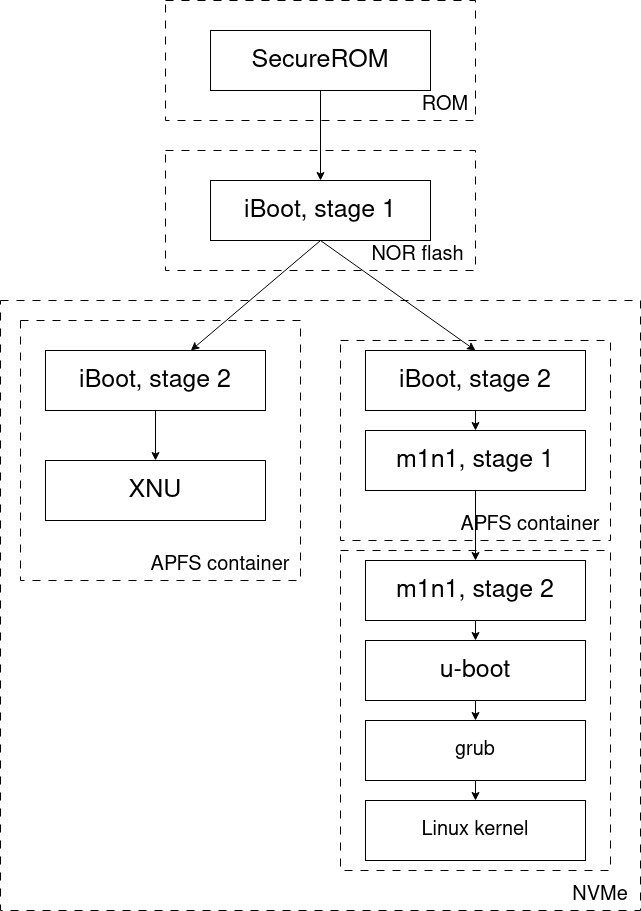

The diagram above was exported from draw.io. Its source (the exported page's mxGraphModel, read from the mxfile embedded in the PNG):
<mxGraphModel dx="931" dy="677" grid="1" gridSize="10" guides="1" tooltips="1" connect="1" arrows="1" fold="1" page="1" pageScale="1" pageWidth="2339" pageHeight="3300" math="0" shadow="0">
  <root>
    <mxCell id="0" />
    <mxCell id="1" parent="0" />
    <mxCell id="4XU622ndrZmGhha7lrXf-16" parent="1" style="rounded=0;whiteSpace=wrap;html=1;fillColor=none;dashed=1;dashPattern=8 8;" value="" vertex="1">
      <mxGeometry height="610" width="640" x="50" y="370" as="geometry" />
    </mxCell>
    <mxCell id="4XU622ndrZmGhha7lrXf-5" parent="1" style="rounded=0;whiteSpace=wrap;html=1;fillColor=none;dashed=1;dashPattern=8 8;" value="" vertex="1">
      <mxGeometry height="120" width="310" x="215" y="220" as="geometry" />
    </mxCell>
    <mxCell id="4XU622ndrZmGhha7lrXf-6" parent="1" style="rounded=0;whiteSpace=wrap;html=1;fillColor=none;dashed=1;dashPattern=8 8;" value="" vertex="1">
      <mxGeometry height="120" width="310" x="215" y="70" as="geometry" />
    </mxCell>
    <mxCell id="4XU622ndrZmGhha7lrXf-9" parent="1" style="rounded=0;whiteSpace=wrap;html=1;fillColor=none;dashed=1;dashPattern=8 8;" value="" vertex="1">
      <mxGeometry height="260" width="280" x="70" y="390" as="geometry" />
    </mxCell>
    <mxCell id="4XU622ndrZmGhha7lrXf-7" parent="1" style="rounded=0;whiteSpace=wrap;html=1;fillColor=none;dashed=1;dashPattern=8 8;" value="" vertex="1">
      <mxGeometry height="200" width="270" x="390" y="410" as="geometry" />
    </mxCell>
    <mxCell id="4XU622ndrZmGhha7lrXf-1" parent="1" style="rounded=0;whiteSpace=wrap;html=1;" value="&lt;font style=&quot;font-size: 25px;&quot;&gt;SecureROM&lt;/font&gt;" vertex="1">
      <mxGeometry height="60" width="220" x="260" y="100" as="geometry" />
    </mxCell>
    <mxCell id="4XU622ndrZmGhha7lrXf-21" edge="1" parent="1" source="4XU622ndrZmGhha7lrXf-1" style="edgeStyle=orthogonalEdgeStyle;rounded=0;orthogonalLoop=1;jettySize=auto;html=1;" target="4XU622ndrZmGhha7lrXf-2" value="">
      <mxGeometry relative="1" as="geometry" />
    </mxCell>
    <mxCell id="4XU622ndrZmGhha7lrXf-2" parent="1" style="rounded=0;whiteSpace=wrap;html=1;" value="&lt;font style=&quot;font-size: 25px;&quot;&gt;iBoot, stage 1&lt;/font&gt;" vertex="1">
      <mxGeometry height="60" width="220" x="260" y="250" as="geometry" />
    </mxCell>
    <mxCell id="4XU622ndrZmGhha7lrXf-3" parent="1" style="rounded=0;whiteSpace=wrap;html=1;" value="&lt;font style=&quot;font-size: 25px;&quot;&gt;iBoot, stage 2&lt;/font&gt;" vertex="1">
      <mxGeometry height="60" width="220" x="415" y="420" as="geometry" />
    </mxCell>
    <mxCell id="4XU622ndrZmGhha7lrXf-24" edge="1" parent="1" source="4XU622ndrZmGhha7lrXf-4" style="edgeStyle=orthogonalEdgeStyle;rounded=0;orthogonalLoop=1;jettySize=auto;html=1;" target="4XU622ndrZmGhha7lrXf-10" value="">
      <mxGeometry relative="1" as="geometry" />
    </mxCell>
    <mxCell id="4XU622ndrZmGhha7lrXf-4" parent="1" style="rounded=0;whiteSpace=wrap;html=1;" value="&lt;font style=&quot;font-size: 25px;&quot;&gt;iBoot, stage 2&lt;/font&gt;" vertex="1">
      <mxGeometry height="60" width="220" x="95" y="420" as="geometry" />
    </mxCell>
    <mxCell id="4XU622ndrZmGhha7lrXf-10" parent="1" style="rounded=0;whiteSpace=wrap;html=1;" value="&lt;font style=&quot;font-size: 25px;&quot;&gt;XNU&lt;/font&gt;" vertex="1">
      <mxGeometry height="60" width="220" x="95" y="530" as="geometry" />
    </mxCell>
    <mxCell id="4XU622ndrZmGhha7lrXf-11" parent="1" style="rounded=0;whiteSpace=wrap;html=1;" value="&lt;font style=&quot;font-size: 25px;&quot;&gt;m1n1, stage 1&lt;/font&gt;" vertex="1">
      <mxGeometry height="60" width="220" x="415" y="500" as="geometry" />
    </mxCell>
    <mxCell id="4XU622ndrZmGhha7lrXf-12" parent="1" style="rounded=0;whiteSpace=wrap;html=1;" value="&lt;font style=&quot;font-size: 25px;&quot;&gt;m1n1, stage 2&lt;/font&gt;" vertex="1">
      <mxGeometry height="60" width="220" x="415" y="630" as="geometry" />
    </mxCell>
    <mxCell id="4XU622ndrZmGhha7lrXf-13" parent="1" style="rounded=0;whiteSpace=wrap;html=1;" value="&lt;font style=&quot;font-size: 25px;&quot;&gt;u-boot&lt;/font&gt;" vertex="1">
      <mxGeometry height="60" width="220" x="415" y="710" as="geometry" />
    </mxCell>
    <mxCell id="4XU622ndrZmGhha7lrXf-14" parent="1" style="rounded=0;whiteSpace=wrap;html=1;" value="&lt;font style=&quot;font-size: 20px;&quot;&gt;grub&lt;/font&gt;" vertex="1">
      <mxGeometry height="60" width="220" x="415" y="790" as="geometry" />
    </mxCell>
    <mxCell id="4XU622ndrZmGhha7lrXf-22" edge="1" parent="1" source="4XU622ndrZmGhha7lrXf-2" style="endArrow=classic;html=1;rounded=0;exitX=0.5;exitY=1;exitDx=0;exitDy=0;" target="4XU622ndrZmGhha7lrXf-4" value="">
      <mxGeometry height="50" relative="1" width="50" as="geometry">
        <mxPoint x="330" y="510" as="sourcePoint" />
        <mxPoint x="130" y="320" as="targetPoint" />
      </mxGeometry>
    </mxCell>
    <mxCell id="4XU622ndrZmGhha7lrXf-23" edge="1" parent="1" source="4XU622ndrZmGhha7lrXf-2" style="endArrow=classic;html=1;rounded=0;entryX=0.5;entryY=0;entryDx=0;entryDy=0;exitX=0.5;exitY=1;exitDx=0;exitDy=0;" target="4XU622ndrZmGhha7lrXf-3" value="">
      <mxGeometry height="50" relative="1" width="50" as="geometry">
        <mxPoint x="330" y="510" as="sourcePoint" />
        <mxPoint x="650" y="260" as="targetPoint" />
      </mxGeometry>
    </mxCell>
    <mxCell id="4XU622ndrZmGhha7lrXf-27" edge="1" parent="1" source="4XU622ndrZmGhha7lrXf-3" style="endArrow=classic;html=1;rounded=0;entryX=0.5;entryY=0;entryDx=0;entryDy=0;exitX=0.5;exitY=1;exitDx=0;exitDy=0;" target="4XU622ndrZmGhha7lrXf-11" value="">
      <mxGeometry height="50" relative="1" width="50" as="geometry">
        <mxPoint x="330" y="600" as="sourcePoint" />
        <mxPoint x="380" y="550" as="targetPoint" />
      </mxGeometry>
    </mxCell>
    <mxCell id="4XU622ndrZmGhha7lrXf-30" edge="1" parent="1" source="4XU622ndrZmGhha7lrXf-11" style="endArrow=classic;html=1;rounded=0;entryX=0.5;entryY=0;entryDx=0;entryDy=0;exitX=0.5;exitY=1;exitDx=0;exitDy=0;" target="4XU622ndrZmGhha7lrXf-12" value="">
      <mxGeometry height="50" relative="1" width="50" as="geometry">
        <mxPoint x="330" y="600" as="sourcePoint" />
        <mxPoint x="380" y="550" as="targetPoint" />
      </mxGeometry>
    </mxCell>
    <mxCell id="4XU622ndrZmGhha7lrXf-31" edge="1" parent="1" source="4XU622ndrZmGhha7lrXf-12" style="endArrow=classic;html=1;rounded=0;exitX=0.5;exitY=1;exitDx=0;exitDy=0;entryX=0.5;entryY=0;entryDx=0;entryDy=0;" target="4XU622ndrZmGhha7lrXf-13" value="">
      <mxGeometry height="50" relative="1" width="50" as="geometry">
        <mxPoint x="330" y="600" as="sourcePoint" />
        <mxPoint x="380" y="550" as="targetPoint" />
      </mxGeometry>
    </mxCell>
    <mxCell id="4XU622ndrZmGhha7lrXf-32" edge="1" parent="1" source="4XU622ndrZmGhha7lrXf-13" style="endArrow=classic;html=1;rounded=0;exitX=0.5;exitY=1;exitDx=0;exitDy=0;entryX=0.5;entryY=0;entryDx=0;entryDy=0;" target="4XU622ndrZmGhha7lrXf-14" value="">
      <mxGeometry height="50" relative="1" width="50" as="geometry">
        <mxPoint x="330" y="600" as="sourcePoint" />
        <mxPoint x="380" y="550" as="targetPoint" />
      </mxGeometry>
    </mxCell>
    <mxCell id="4XU622ndrZmGhha7lrXf-33" parent="1" style="text;html=1;whiteSpace=wrap;strokeColor=none;fillColor=none;align=center;verticalAlign=middle;rounded=0;" value="&lt;font style=&quot;font-size: 20px;&quot;&gt;ROM&lt;/font&gt;" vertex="1">
      <mxGeometry height="30" width="60" x="465" y="160" as="geometry" />
    </mxCell>
    <mxCell id="4XU622ndrZmGhha7lrXf-34" parent="1" style="text;html=1;whiteSpace=wrap;strokeColor=none;fillColor=none;align=center;verticalAlign=middle;rounded=0;" value="&lt;font style=&quot;font-size: 20px;&quot;&gt;NOR flash&lt;/font&gt;" vertex="1">
      <mxGeometry height="30" width="95" x="420" y="310" as="geometry" />
    </mxCell>
    <mxCell id="4XU622ndrZmGhha7lrXf-35" parent="1" style="text;html=1;whiteSpace=wrap;strokeColor=none;fillColor=none;align=center;verticalAlign=middle;rounded=0;" value="&lt;font style=&quot;font-size: 20px;&quot;&gt;NVMe&lt;/font&gt;" vertex="1">
      <mxGeometry height="30" width="60" x="620" y="950" as="geometry" />
    </mxCell>
    <mxCell id="4XU622ndrZmGhha7lrXf-36" parent="1" style="text;html=1;whiteSpace=wrap;strokeColor=none;fillColor=none;align=center;verticalAlign=middle;rounded=0;" value="&lt;font style=&quot;font-size: 20px;&quot;&gt;APFS container&lt;/font&gt;" vertex="1">
      <mxGeometry height="30" width="160" x="190" y="620" as="geometry" />
    </mxCell>
    <mxCell id="LxeSBOrSEpHdgicD-Aj--1" parent="1" style="rounded=0;whiteSpace=wrap;html=1;" value="&lt;font style=&quot;font-size: 20px;&quot;&gt;Linux kernel&lt;/font&gt;" vertex="1">
      <mxGeometry height="60" width="220" x="415" y="870" as="geometry" />
    </mxCell>
    <mxCell id="LxeSBOrSEpHdgicD-Aj--2" edge="1" parent="1" source="4XU622ndrZmGhha7lrXf-14" style="endArrow=classic;html=1;rounded=0;exitX=0.5;exitY=1;exitDx=0;exitDy=0;entryX=0.5;entryY=0;entryDx=0;entryDy=0;" target="LxeSBOrSEpHdgicD-Aj--1" value="">
      <mxGeometry height="50" relative="1" width="50" as="geometry">
        <mxPoint x="570" y="680" as="sourcePoint" />
        <mxPoint x="620" y="630" as="targetPoint" />
      </mxGeometry>
    </mxCell>
    <mxCell id="LxeSBOrSEpHdgicD-Aj--3" parent="1" style="rounded=0;whiteSpace=wrap;html=1;fillColor=none;dashed=1;dashPattern=8 8;" value="" vertex="1">
      <mxGeometry height="320" width="270" x="390" y="620" as="geometry" />
    </mxCell>
    <mxCell id="LxeSBOrSEpHdgicD-Aj--4" parent="1" style="text;html=1;whiteSpace=wrap;strokeColor=none;fillColor=none;align=center;verticalAlign=middle;rounded=0;" value="&lt;font style=&quot;font-size: 20px;&quot;&gt;APFS container&lt;/font&gt;" vertex="1">
      <mxGeometry height="30" width="160" x="500" y="580" as="geometry" />
    </mxCell>
  </root>
</mxGraphModel>